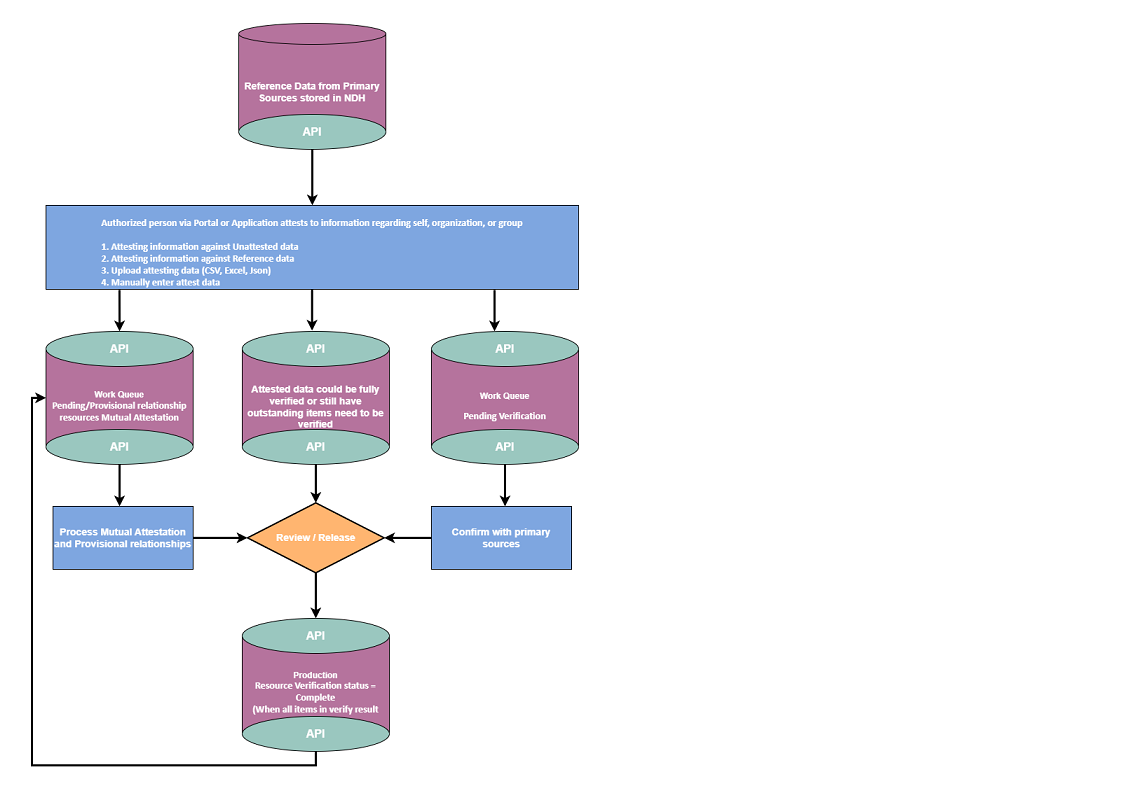

The diagram above was exported from draw.io. Its source (the exported page's mxGraphModel, read from the mxfile embedded in the PNG):
<mxGraphModel dx="1434" dy="844" grid="1" gridSize="10" guides="1" tooltips="1" connect="1" arrows="1" fold="1" page="1" pageScale="1" pageWidth="850" pageHeight="1100" math="0" shadow="0">
  <root>
    <mxCell id="0" />
    <mxCell id="1" parent="0" />
    <mxCell id="kGnRfk7yZF8zGXpL5agN-8" value="&lt;p style=&quot;border-color: var(--border-color); font-size: 1px; margin: 0px; vertical-align: middle; direction: ltr;&quot;&gt;&lt;font color=&quot;#ffffff&quot; style=&quot;border-color: var(--border-color); font-size: 14.11px; font-family: Calibri; direction: ltr; letter-spacing: 0px; line-height: 16.932px; opacity: 1;&quot;&gt;&lt;b&gt;&lt;br style=&quot;border-color: var(--border-color);&quot;&gt;Authorized person via Portal or Application attests to information regarding self, organization, or group&lt;br style=&quot;border-color: var(--border-color);&quot;&gt;&lt;br style=&quot;border-color: var(--border-color);&quot;&gt;&lt;/b&gt;&lt;/font&gt;&lt;/p&gt;&lt;p style=&quot;border-color: var(--border-color); font-size: 1px; text-align: left; margin: 0px; vertical-align: middle; direction: ltr;&quot;&gt;&lt;font color=&quot;#ffffff&quot; style=&quot;border-color: var(--border-color); font-size: 14.11px; font-family: Calibri; direction: ltr; letter-spacing: 0px; line-height: 16.932px; opacity: 1;&quot;&gt;&lt;b&gt;1. Attesting information against Unattested data&lt;br style=&quot;border-color: var(--border-color);&quot;&gt;2. Attesting information against Reference data&lt;br style=&quot;border-color: var(--border-color);&quot;&gt;3. Upload attesting data (CSV, Excel, Json)&lt;br style=&quot;border-color: var(--border-color);&quot;&gt;4. Manually enter attest data&lt;/b&gt;&lt;/font&gt;&lt;/p&gt;" style="rounded=0;whiteSpace=wrap;html=1;fillColor=#7EA6E0;" vertex="1" parent="1">
      <mxGeometry x="40" y="300" width="760" height="120" as="geometry" />
    </mxCell>
    <mxCell id="kGnRfk7yZF8zGXpL5agN-30" value="&lt;font size=&quot;1&quot; color=&quot;#ffffff&quot;&gt;&lt;b style=&quot;font-size: 14px;&quot;&gt;Reference Data from Primary Sources stored in NDH&lt;/b&gt;&lt;/font&gt;" style="shape=cylinder3;whiteSpace=wrap;html=1;boundedLbl=1;backgroundOutline=1;size=15;fillColor=#B5739D;" vertex="1" parent="1">
      <mxGeometry x="315" y="40" width="210" height="170" as="geometry" />
    </mxCell>
    <mxCell id="kGnRfk7yZF8zGXpL5agN-91" style="edgeStyle=orthogonalEdgeStyle;rounded=0;orthogonalLoop=1;jettySize=auto;html=1;exitX=0.5;exitY=1;exitDx=0;exitDy=0;entryX=0.5;entryY=0;entryDx=0;entryDy=0;strokeWidth=3;" edge="1" parent="1" source="kGnRfk7yZF8zGXpL5agN-32" target="kGnRfk7yZF8zGXpL5agN-8">
      <mxGeometry relative="1" as="geometry" />
    </mxCell>
    <mxCell id="kGnRfk7yZF8zGXpL5agN-32" value="&lt;b style=&quot;border-color: var(--border-color); color: rgb(255, 255, 255); font-size: 16px;&quot;&gt;API&lt;/b&gt;" style="ellipse;whiteSpace=wrap;html=1;fillColor=#9AC7BF;" vertex="1" parent="1">
      <mxGeometry x="315" y="170" width="210" height="50" as="geometry" />
    </mxCell>
    <mxCell id="kGnRfk7yZF8zGXpL5agN-33" value="&lt;font color=&quot;#ffffff&quot;&gt;&lt;b&gt;Work Queue&lt;br style=&quot;border-color: var(--border-color); font-family: Calibri; font-size: 14.11px;&quot;&gt;&lt;span style=&quot;font-family: Calibri; font-size: 14.11px;&quot;&gt;Pending/Provisional relationship resources Mutual Attestation&lt;/span&gt;&lt;/b&gt;&lt;/font&gt;" style="shape=cylinder3;whiteSpace=wrap;html=1;boundedLbl=1;backgroundOutline=1;size=15;fillColor=#B5739D;" vertex="1" parent="1">
      <mxGeometry x="40" y="490" width="210" height="170" as="geometry" />
    </mxCell>
    <mxCell id="kGnRfk7yZF8zGXpL5agN-34" value="&lt;font color=&quot;#ffffff&quot; style=&quot;font-size: 16px;&quot;&gt;&lt;b&gt;API&lt;/b&gt;&lt;/font&gt;" style="ellipse;whiteSpace=wrap;html=1;fillColor=#9AC7BF;" vertex="1" parent="1">
      <mxGeometry x="40" y="480" width="210" height="50" as="geometry" />
    </mxCell>
    <mxCell id="kGnRfk7yZF8zGXpL5agN-74" style="edgeStyle=orthogonalEdgeStyle;rounded=0;orthogonalLoop=1;jettySize=auto;html=1;strokeWidth=3;" edge="1" parent="1" source="kGnRfk7yZF8zGXpL5agN-35">
      <mxGeometry relative="1" as="geometry">
        <mxPoint x="145" y="730" as="targetPoint" />
      </mxGeometry>
    </mxCell>
    <mxCell id="kGnRfk7yZF8zGXpL5agN-35" value="&lt;b style=&quot;border-color: var(--border-color); color: rgb(255, 255, 255); font-size: 16px;&quot;&gt;API&lt;/b&gt;" style="ellipse;whiteSpace=wrap;html=1;fillColor=#9AC7BF;" vertex="1" parent="1">
      <mxGeometry x="40" y="620" width="210" height="50" as="geometry" />
    </mxCell>
    <mxCell id="kGnRfk7yZF8zGXpL5agN-36" value="&lt;font color=&quot;#ffffff&quot;&gt;&lt;b&gt;Work Queue&lt;br style=&quot;border-color: var(--border-color); font-family: Calibri; font-size: 14.11px;&quot;&gt;&lt;br style=&quot;border-color: var(--border-color); font-family: Calibri; font-size: 14.11px;&quot;&gt;&lt;span style=&quot;font-family: Calibri; font-size: 14.11px;&quot;&gt;Pending Verification&lt;/span&gt;&lt;/b&gt;&lt;/font&gt;" style="shape=cylinder3;whiteSpace=wrap;html=1;boundedLbl=1;backgroundOutline=1;size=15;fillColor=#B5739D;" vertex="1" parent="1">
      <mxGeometry x="590" y="490" width="210" height="170" as="geometry" />
    </mxCell>
    <mxCell id="kGnRfk7yZF8zGXpL5agN-37" value="&lt;font color=&quot;#ffffff&quot; style=&quot;font-size: 16px;&quot;&gt;&lt;b&gt;API&lt;/b&gt;&lt;/font&gt;" style="ellipse;whiteSpace=wrap;html=1;fillColor=#9AC7BF;" vertex="1" parent="1">
      <mxGeometry x="590" y="480" width="210" height="50" as="geometry" />
    </mxCell>
    <mxCell id="kGnRfk7yZF8zGXpL5agN-76" style="edgeStyle=orthogonalEdgeStyle;rounded=0;orthogonalLoop=1;jettySize=auto;html=1;strokeWidth=3;" edge="1" parent="1" source="kGnRfk7yZF8zGXpL5agN-38">
      <mxGeometry relative="1" as="geometry">
        <mxPoint x="695" y="730" as="targetPoint" />
      </mxGeometry>
    </mxCell>
    <mxCell id="kGnRfk7yZF8zGXpL5agN-38" value="&lt;b style=&quot;border-color: var(--border-color); color: rgb(255, 255, 255); font-size: 16px;&quot;&gt;API&lt;/b&gt;" style="ellipse;whiteSpace=wrap;html=1;fillColor=#9AC7BF;" vertex="1" parent="1">
      <mxGeometry x="590" y="620" width="210" height="50" as="geometry" />
    </mxCell>
    <mxCell id="kGnRfk7yZF8zGXpL5agN-40" value="&lt;font size=&quot;1&quot; color=&quot;#ffffff&quot;&gt;&lt;b style=&quot;font-size: 14px;&quot;&gt;Attested data could be fully verified or still have outstanding items need to be verified&lt;/b&gt;&lt;/font&gt;" style="shape=cylinder3;whiteSpace=wrap;html=1;boundedLbl=1;backgroundOutline=1;size=15;fillColor=#B5739D;" vertex="1" parent="1">
      <mxGeometry x="320" y="490" width="210" height="170" as="geometry" />
    </mxCell>
    <mxCell id="kGnRfk7yZF8zGXpL5agN-41" value="&lt;font color=&quot;#ffffff&quot; style=&quot;font-size: 16px;&quot;&gt;&lt;b&gt;API&lt;/b&gt;&lt;/font&gt;" style="ellipse;whiteSpace=wrap;html=1;fillColor=#9AC7BF;" vertex="1" parent="1">
      <mxGeometry x="320" y="480" width="210" height="50" as="geometry" />
    </mxCell>
    <mxCell id="kGnRfk7yZF8zGXpL5agN-75" style="edgeStyle=orthogonalEdgeStyle;rounded=0;orthogonalLoop=1;jettySize=auto;html=1;exitX=0.5;exitY=1;exitDx=0;exitDy=0;entryX=0.5;entryY=0;entryDx=0;entryDy=0;entryPerimeter=0;strokeWidth=3;" edge="1" parent="1" source="kGnRfk7yZF8zGXpL5agN-42" target="kGnRfk7yZF8zGXpL5agN-46">
      <mxGeometry relative="1" as="geometry" />
    </mxCell>
    <mxCell id="kGnRfk7yZF8zGXpL5agN-42" value="&lt;b style=&quot;border-color: var(--border-color); color: rgb(255, 255, 255); font-size: 16px;&quot;&gt;API&lt;/b&gt;" style="ellipse;whiteSpace=wrap;html=1;fillColor=#9AC7BF;" vertex="1" parent="1">
      <mxGeometry x="320" y="620" width="210" height="50" as="geometry" />
    </mxCell>
    <mxCell id="kGnRfk7yZF8zGXpL5agN-43" value="&lt;font color=&quot;#ffffff&quot;&gt;&lt;b&gt;&lt;br style=&quot;border-color: var(--border-color); font-family: Calibri; font-size: 14.11px;&quot;&gt;Production&lt;br style=&quot;border-color: var(--border-color); font-family: Calibri; font-size: 14.11px;&quot;&gt;&lt;span style=&quot;font-family: Calibri; font-size: 14.11px;&quot;&gt;Resource Verification status = Complete&lt;/span&gt;&lt;br style=&quot;border-color: var(--border-color); font-family: Calibri; font-size: 14.11px;&quot;&gt;&lt;span style=&quot;font-family: Calibri; font-size: 14.11px;&quot;&gt;(When all items in verify result finished)&lt;/span&gt;&lt;/b&gt;&lt;/font&gt;" style="shape=cylinder3;whiteSpace=wrap;html=1;boundedLbl=1;backgroundOutline=1;size=15;fillColor=#B5739D;" vertex="1" parent="1">
      <mxGeometry x="320" y="900" width="210" height="170" as="geometry" />
    </mxCell>
    <mxCell id="kGnRfk7yZF8zGXpL5agN-44" value="&lt;font color=&quot;#ffffff&quot; style=&quot;font-size: 16px;&quot;&gt;&lt;b&gt;API&lt;/b&gt;&lt;/font&gt;" style="ellipse;whiteSpace=wrap;html=1;fillColor=#9AC7BF;" vertex="1" parent="1">
      <mxGeometry x="320" y="890" width="210" height="50" as="geometry" />
    </mxCell>
    <mxCell id="kGnRfk7yZF8zGXpL5agN-77" style="edgeStyle=orthogonalEdgeStyle;rounded=0;orthogonalLoop=1;jettySize=auto;html=1;exitX=0.5;exitY=1;exitDx=0;exitDy=0;exitPerimeter=0;entryX=0.5;entryY=0;entryDx=0;entryDy=0;strokeWidth=3;" edge="1" parent="1" source="kGnRfk7yZF8zGXpL5agN-46" target="kGnRfk7yZF8zGXpL5agN-44">
      <mxGeometry relative="1" as="geometry" />
    </mxCell>
    <mxCell id="kGnRfk7yZF8zGXpL5agN-46" value="&lt;font size=&quot;1&quot; color=&quot;#ffffff&quot;&gt;&lt;b style=&quot;font-size: 14px;&quot;&gt;Review / Release&lt;/b&gt;&lt;/font&gt;" style="strokeWidth=2;html=1;shape=mxgraph.flowchart.decision;whiteSpace=wrap;fillColor=#FFB570;" vertex="1" parent="1">
      <mxGeometry x="327.5" y="725" width="195" height="100" as="geometry" />
    </mxCell>
    <mxCell id="kGnRfk7yZF8zGXpL5agN-48" value="&lt;font size=&quot;1&quot; color=&quot;#ffffff&quot;&gt;&lt;b style=&quot;font-size: 14px;&quot;&gt;Process Mutual Attestation and Provisional relationships&lt;/b&gt;&lt;/font&gt;" style="rounded=0;whiteSpace=wrap;html=1;fillColor=#7EA6E0;" vertex="1" parent="1">
      <mxGeometry x="50" y="730" width="200" height="90" as="geometry" />
    </mxCell>
    <mxCell id="kGnRfk7yZF8zGXpL5agN-88" style="edgeStyle=orthogonalEdgeStyle;rounded=0;orthogonalLoop=1;jettySize=auto;html=1;exitX=0;exitY=0.5;exitDx=0;exitDy=0;entryX=1;entryY=0.5;entryDx=0;entryDy=0;entryPerimeter=0;strokeWidth=3;" edge="1" parent="1" source="kGnRfk7yZF8zGXpL5agN-49" target="kGnRfk7yZF8zGXpL5agN-46">
      <mxGeometry relative="1" as="geometry" />
    </mxCell>
    <mxCell id="kGnRfk7yZF8zGXpL5agN-49" value="&lt;font size=&quot;1&quot; color=&quot;#ffffff&quot;&gt;&lt;b style=&quot;font-size: 14px;&quot;&gt;Confirm with primary sources&lt;/b&gt;&lt;/font&gt;" style="rounded=0;whiteSpace=wrap;html=1;fillColor=#7EA6E0;" vertex="1" parent="1">
      <mxGeometry x="590" y="730" width="200" height="90" as="geometry" />
    </mxCell>
    <mxCell id="kGnRfk7yZF8zGXpL5agN-58" value="" style="endArrow=classic;html=1;rounded=0;exitX=1;exitY=0.5;exitDx=0;exitDy=0;strokeWidth=3;" edge="1" parent="1" source="kGnRfk7yZF8zGXpL5agN-48" target="kGnRfk7yZF8zGXpL5agN-46">
      <mxGeometry width="50" height="50" relative="1" as="geometry">
        <mxPoint x="260" y="805" as="sourcePoint" />
        <mxPoint x="310" y="755" as="targetPoint" />
      </mxGeometry>
    </mxCell>
    <mxCell id="kGnRfk7yZF8zGXpL5agN-79" value="" style="endArrow=classic;html=1;rounded=0;exitX=0.138;exitY=1.008;exitDx=0;exitDy=0;exitPerimeter=0;entryX=0.5;entryY=0;entryDx=0;entryDy=0;strokeWidth=3;" edge="1" parent="1" source="kGnRfk7yZF8zGXpL5agN-8" target="kGnRfk7yZF8zGXpL5agN-34">
      <mxGeometry width="50" height="50" relative="1" as="geometry">
        <mxPoint x="150" y="460" as="sourcePoint" />
        <mxPoint x="200" y="410" as="targetPoint" />
      </mxGeometry>
    </mxCell>
    <mxCell id="kGnRfk7yZF8zGXpL5agN-80" value="" style="endArrow=classic;html=1;rounded=0;exitX=0.138;exitY=1.008;exitDx=0;exitDy=0;exitPerimeter=0;entryX=0.5;entryY=0;entryDx=0;entryDy=0;strokeWidth=3;" edge="1" parent="1">
      <mxGeometry width="50" height="50" relative="1" as="geometry">
        <mxPoint x="419.67" y="420" as="sourcePoint" />
        <mxPoint x="419.67" y="479" as="targetPoint" />
      </mxGeometry>
    </mxCell>
    <mxCell id="kGnRfk7yZF8zGXpL5agN-81" value="" style="endArrow=classic;html=1;rounded=0;exitX=0.138;exitY=1.008;exitDx=0;exitDy=0;exitPerimeter=0;entryX=0.5;entryY=0;entryDx=0;entryDy=0;strokeWidth=3;" edge="1" parent="1">
      <mxGeometry width="50" height="50" relative="1" as="geometry">
        <mxPoint x="680" y="421" as="sourcePoint" />
        <mxPoint x="680" y="480" as="targetPoint" />
        <Array as="points">
          <mxPoint x="680" y="461" />
        </Array>
      </mxGeometry>
    </mxCell>
    <mxCell id="kGnRfk7yZF8zGXpL5agN-90" style="edgeStyle=orthogonalEdgeStyle;rounded=0;orthogonalLoop=1;jettySize=auto;html=1;exitX=0.5;exitY=1;exitDx=0;exitDy=0;entryX=0;entryY=0.5;entryDx=0;entryDy=0;entryPerimeter=0;strokeWidth=3;" edge="1" parent="1" source="kGnRfk7yZF8zGXpL5agN-89" target="kGnRfk7yZF8zGXpL5agN-33">
      <mxGeometry relative="1" as="geometry" />
    </mxCell>
    <mxCell id="kGnRfk7yZF8zGXpL5agN-89" value="&lt;font color=&quot;#ffffff&quot; style=&quot;font-size: 16px;&quot;&gt;&lt;b&gt;API&lt;/b&gt;&lt;/font&gt;" style="ellipse;whiteSpace=wrap;html=1;fillColor=#9AC7BF;" vertex="1" parent="1">
      <mxGeometry x="320" y="1030" width="210" height="50" as="geometry" />
    </mxCell>
  </root>
</mxGraphModel>